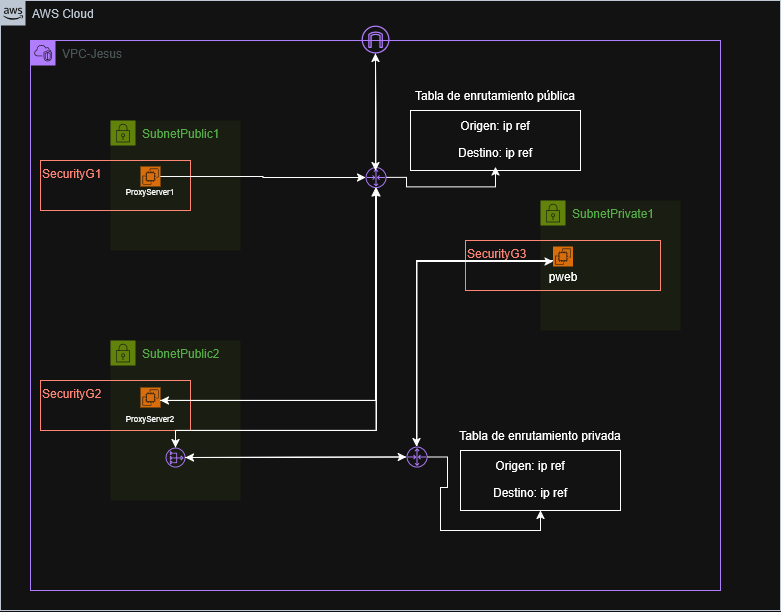

The diagram above was exported from draw.io. Its source (the exported page's mxGraphModel, read from the mxfile embedded in the PNG):
<mxGraphModel dx="1188" dy="649" grid="1" gridSize="10" guides="1" tooltips="1" connect="1" arrows="1" fold="1" page="1" pageScale="1" pageWidth="850" pageHeight="1100" math="0" shadow="0">
  <root>
    <mxCell id="0" />
    <mxCell id="1" parent="0" />
    <mxCell id="nz6NVJVw8Kn4KzOkj17_-2" parent="1" style="points=[[0,0],[0.25,0],[0.5,0],[0.75,0],[1,0],[1,0.25],[1,0.5],[1,0.75],[1,1],[0.75,1],[0.5,1],[0.25,1],[0,1],[0,0.75],[0,0.5],[0,0.25]];outlineConnect=0;gradientColor=none;html=1;whiteSpace=wrap;fontSize=12;fontStyle=0;container=1;pointerEvents=0;collapsible=0;recursiveResize=0;shape=mxgraph.aws4.group;grIcon=mxgraph.aws4.group_aws_cloud_alt;strokeColor=#232F3E;fillColor=none;verticalAlign=top;align=left;spacingLeft=30;fontColor=#232F3E;dashed=0;" value="AWS Cloud" vertex="1">
      <mxGeometry height="610" width="780" x="50" y="100" as="geometry" />
    </mxCell>
    <mxCell id="nz6NVJVw8Kn4KzOkj17_-4" parent="nz6NVJVw8Kn4KzOkj17_-2" style="points=[[0,0],[0.25,0],[0.5,0],[0.75,0],[1,0],[1,0.25],[1,0.5],[1,0.75],[1,1],[0.75,1],[0.5,1],[0.25,1],[0,1],[0,0.75],[0,0.5],[0,0.25]];outlineConnect=0;gradientColor=none;html=1;whiteSpace=wrap;fontSize=12;fontStyle=0;container=1;pointerEvents=0;collapsible=0;recursiveResize=0;shape=mxgraph.aws4.group;grIcon=mxgraph.aws4.group_vpc2;strokeColor=#8C4FFF;fillColor=none;verticalAlign=top;align=left;spacingLeft=30;fontColor=#AAB7B8;dashed=0;" value="VPC-Jesus" vertex="1">
      <mxGeometry height="550" width="690" x="30" y="40" as="geometry" />
    </mxCell>
    <mxCell id="nz6NVJVw8Kn4KzOkj17_-102" parent="nz6NVJVw8Kn4KzOkj17_-4" style="whiteSpace=wrap;html=1;" value="" vertex="1">
      <mxGeometry height="60" width="170" x="380" y="70" as="geometry" />
    </mxCell>
    <mxCell id="nz6NVJVw8Kn4KzOkj17_-6" parent="nz6NVJVw8Kn4KzOkj17_-4" style="points=[[0,0],[0.25,0],[0.5,0],[0.75,0],[1,0],[1,0.25],[1,0.5],[1,0.75],[1,1],[0.75,1],[0.5,1],[0.25,1],[0,1],[0,0.75],[0,0.5],[0,0.25]];outlineConnect=0;gradientColor=none;html=1;whiteSpace=wrap;fontSize=12;fontStyle=0;container=1;pointerEvents=0;collapsible=0;recursiveResize=0;shape=mxgraph.aws4.group;grIcon=mxgraph.aws4.group_security_group;grStroke=0;strokeColor=#7AA116;fillColor=#F2F6E8;verticalAlign=top;align=left;spacingLeft=30;fontColor=#248814;dashed=0;" value="SubnetPublic1" vertex="1">
      <mxGeometry height="130" width="130" x="80" y="80" as="geometry" />
    </mxCell>
    <mxCell id="nz6NVJVw8Kn4KzOkj17_-7" parent="nz6NVJVw8Kn4KzOkj17_-4" style="points=[[0,0],[0.25,0],[0.5,0],[0.75,0],[1,0],[1,0.25],[1,0.5],[1,0.75],[1,1],[0.75,1],[0.5,1],[0.25,1],[0,1],[0,0.75],[0,0.5],[0,0.25]];outlineConnect=0;gradientColor=none;html=1;whiteSpace=wrap;fontSize=12;fontStyle=0;container=1;pointerEvents=0;collapsible=0;recursiveResize=0;shape=mxgraph.aws4.group;grIcon=mxgraph.aws4.group_security_group;grStroke=0;strokeColor=#7AA116;fillColor=#F2F6E8;verticalAlign=top;align=left;spacingLeft=30;fontColor=#248814;dashed=0;" value="SubnetPublic2" vertex="1">
      <mxGeometry height="160" width="130" x="80" y="300" as="geometry" />
    </mxCell>
    <mxCell id="nz6NVJVw8Kn4KzOkj17_-10" parent="nz6NVJVw8Kn4KzOkj17_-7" style="fillColor=none;strokeColor=#DD3522;verticalAlign=top;fontStyle=0;fontColor=#DD3522;whiteSpace=wrap;html=1;align=left;" value="SecurityG2" vertex="1">
      <mxGeometry height="50" width="150" x="-70" y="40" as="geometry" />
    </mxCell>
    <mxCell id="nz6NVJVw8Kn4KzOkj17_-18" parent="nz6NVJVw8Kn4KzOkj17_-7" style="sketch=0;points=[[0,0,0],[0.25,0,0],[0.5,0,0],[0.75,0,0],[1,0,0],[0,1,0],[0.25,1,0],[0.5,1,0],[0.75,1,0],[1,1,0],[0,0.25,0],[0,0.5,0],[0,0.75,0],[1,0.25,0],[1,0.5,0],[1,0.75,0]];outlineConnect=0;fontColor=#232F3E;fillColor=#ED7100;strokeColor=#ffffff;dashed=0;verticalLabelPosition=bottom;verticalAlign=top;align=center;html=1;fontSize=12;fontStyle=0;aspect=fixed;shape=mxgraph.aws4.resourceIcon;resIcon=mxgraph.aws4.ec2;" value="" vertex="1">
      <mxGeometry height="20" width="20" x="30" y="47" as="geometry" />
    </mxCell>
    <mxCell id="nz6NVJVw8Kn4KzOkj17_-22" parent="nz6NVJVw8Kn4KzOkj17_-7" style="text;html=1;whiteSpace=wrap;strokeColor=none;fillColor=none;align=center;verticalAlign=middle;rounded=0;" value="&lt;font style=&quot;font-size: 8px;&quot;&gt;ProxyServer2&lt;/font&gt;" vertex="1">
      <mxGeometry height="20" width="50" x="15" y="67" as="geometry" />
    </mxCell>
    <mxCell id="nz6NVJVw8Kn4KzOkj17_-24" parent="nz6NVJVw8Kn4KzOkj17_-7" style="sketch=0;outlineConnect=0;fontColor=#232F3E;gradientColor=none;fillColor=#8C4FFF;strokeColor=none;dashed=0;verticalLabelPosition=bottom;verticalAlign=top;align=center;html=1;fontSize=12;fontStyle=0;aspect=fixed;pointerEvents=1;shape=mxgraph.aws4.nat_gateway;" value="" vertex="1">
      <mxGeometry height="20" width="20" x="55" y="107" as="geometry" />
    </mxCell>
    <mxCell id="nz6NVJVw8Kn4KzOkj17_-8" parent="nz6NVJVw8Kn4KzOkj17_-4" style="points=[[0,0],[0.25,0],[0.5,0],[0.75,0],[1,0],[1,0.25],[1,0.5],[1,0.75],[1,1],[0.75,1],[0.5,1],[0.25,1],[0,1],[0,0.75],[0,0.5],[0,0.25]];outlineConnect=0;gradientColor=none;html=1;whiteSpace=wrap;fontSize=12;fontStyle=0;container=1;pointerEvents=0;collapsible=0;recursiveResize=0;shape=mxgraph.aws4.group;grIcon=mxgraph.aws4.group_security_group;grStroke=0;strokeColor=#7AA116;fillColor=#F2F6E8;verticalAlign=top;align=left;spacingLeft=30;fontColor=#248814;dashed=0;" value="SubnetPrivate1" vertex="1">
      <mxGeometry height="130" width="140" x="510" y="160" as="geometry" />
    </mxCell>
    <mxCell id="nz6NVJVw8Kn4KzOkj17_-11" parent="nz6NVJVw8Kn4KzOkj17_-8" style="fillColor=none;strokeColor=#DD3522;verticalAlign=top;fontStyle=0;fontColor=#DD3522;whiteSpace=wrap;html=1;align=left;" value="SecurityG3" vertex="1">
      <mxGeometry height="50" width="195" x="-75" y="40" as="geometry" />
    </mxCell>
    <mxCell id="nz6NVJVw8Kn4KzOkj17_-19" parent="nz6NVJVw8Kn4KzOkj17_-8" style="sketch=0;points=[[0,0,0],[0.25,0,0],[0.5,0,0],[0.75,0,0],[1,0,0],[0,1,0],[0.25,1,0],[0.5,1,0],[0.75,1,0],[1,1,0],[0,0.25,0],[0,0.5,0],[0,0.75,0],[1,0.25,0],[1,0.5,0],[1,0.75,0]];outlineConnect=0;fontColor=#232F3E;fillColor=#ED7100;strokeColor=#ffffff;dashed=0;verticalLabelPosition=bottom;verticalAlign=top;align=center;html=1;fontSize=12;fontStyle=0;aspect=fixed;shape=mxgraph.aws4.resourceIcon;resIcon=mxgraph.aws4.ec2;" value="" vertex="1">
      <mxGeometry height="20" width="20" x="12.5" y="46" as="geometry" />
    </mxCell>
    <mxCell id="nz6NVJVw8Kn4KzOkj17_-23" parent="nz6NVJVw8Kn4KzOkj17_-8" style="text;html=1;whiteSpace=wrap;strokeColor=none;fillColor=none;align=center;verticalAlign=middle;rounded=0;" value="pweb" vertex="1">
      <mxGeometry height="20" width="50" x="-2.5" y="66" as="geometry" />
    </mxCell>
    <mxCell id="nz6NVJVw8Kn4KzOkj17_-3" parent="nz6NVJVw8Kn4KzOkj17_-4" style="fillColor=none;strokeColor=#DD3522;verticalAlign=top;fontStyle=0;fontColor=#DD3522;whiteSpace=wrap;html=1;align=left;" value="SecurityG1" vertex="1">
      <mxGeometry height="50" width="150" x="10" y="120" as="geometry" />
    </mxCell>
    <mxCell id="nz6NVJVw8Kn4KzOkj17_-31" edge="1" parent="nz6NVJVw8Kn4KzOkj17_-4" source="nz6NVJVw8Kn4KzOkj17_-15" style="edgeStyle=orthogonalEdgeStyle;rounded=0;orthogonalLoop=1;jettySize=auto;html=1;" target="nz6NVJVw8Kn4KzOkj17_-28">
      <mxGeometry relative="1" as="geometry" />
    </mxCell>
    <mxCell id="nz6NVJVw8Kn4KzOkj17_-15" parent="nz6NVJVw8Kn4KzOkj17_-4" style="sketch=0;points=[[0,0,0],[0.25,0,0],[0.5,0,0],[0.75,0,0],[1,0,0],[0,1,0],[0.25,1,0],[0.5,1,0],[0.75,1,0],[1,1,0],[0,0.25,0],[0,0.5,0],[0,0.75,0],[1,0.25,0],[1,0.5,0],[1,0.75,0]];outlineConnect=0;fontColor=#232F3E;fillColor=#ED7100;strokeColor=#ffffff;dashed=0;verticalLabelPosition=bottom;verticalAlign=top;align=center;html=1;fontSize=12;fontStyle=0;aspect=fixed;shape=mxgraph.aws4.resourceIcon;resIcon=mxgraph.aws4.ec2;" value="" vertex="1">
      <mxGeometry height="20" width="20" x="110" y="126" as="geometry" />
    </mxCell>
    <mxCell id="nz6NVJVw8Kn4KzOkj17_-21" parent="nz6NVJVw8Kn4KzOkj17_-4" style="text;html=1;whiteSpace=wrap;strokeColor=none;fillColor=none;align=center;verticalAlign=middle;rounded=0;" value="&lt;font style=&quot;font-size: 8px;&quot;&gt;ProxyServer1&lt;/font&gt;" vertex="1">
      <mxGeometry height="20" width="50" x="95" y="140" as="geometry" />
    </mxCell>
    <mxCell id="nz6NVJVw8Kn4KzOkj17_-40" edge="1" parent="nz6NVJVw8Kn4KzOkj17_-4" source="nz6NVJVw8Kn4KzOkj17_-27" style="edgeStyle=orthogonalEdgeStyle;rounded=0;orthogonalLoop=1;jettySize=auto;html=1;" target="nz6NVJVw8Kn4KzOkj17_-24">
      <mxGeometry relative="1" as="geometry" />
    </mxCell>
    <mxCell id="nz6NVJVw8Kn4KzOkj17_-107" edge="1" parent="nz6NVJVw8Kn4KzOkj17_-4" source="nz6NVJVw8Kn4KzOkj17_-27" style="edgeStyle=orthogonalEdgeStyle;rounded=0;orthogonalLoop=1;jettySize=auto;html=1;entryX=0.5;entryY=1;entryDx=0;entryDy=0;" target="nz6NVJVw8Kn4KzOkj17_-104">
      <mxGeometry relative="1" as="geometry" />
    </mxCell>
    <mxCell id="nz6NVJVw8Kn4KzOkj17_-27" parent="nz6NVJVw8Kn4KzOkj17_-4" style="sketch=0;outlineConnect=0;fontColor=#232F3E;gradientColor=none;fillColor=#8C4FFF;strokeColor=none;dashed=0;verticalLabelPosition=bottom;verticalAlign=top;align=center;html=1;fontSize=12;fontStyle=0;aspect=fixed;pointerEvents=1;shape=mxgraph.aws4.router;" value="" vertex="1">
      <mxGeometry height="21" width="21" x="376" y="406" as="geometry" />
    </mxCell>
    <mxCell id="nz6NVJVw8Kn4KzOkj17_-36" edge="1" parent="nz6NVJVw8Kn4KzOkj17_-4" source="nz6NVJVw8Kn4KzOkj17_-28" style="edgeStyle=orthogonalEdgeStyle;rounded=0;orthogonalLoop=1;jettySize=auto;html=1;">
      <mxGeometry relative="1" as="geometry">
        <Array as="points">
          <mxPoint x="345" y="360" />
        </Array>
        <mxPoint x="130" y="360" as="targetPoint" />
      </mxGeometry>
    </mxCell>
    <mxCell id="nz6NVJVw8Kn4KzOkj17_-38" edge="1" parent="nz6NVJVw8Kn4KzOkj17_-4" source="nz6NVJVw8Kn4KzOkj17_-28" style="edgeStyle=orthogonalEdgeStyle;rounded=0;orthogonalLoop=1;jettySize=auto;html=1;" target="nz6NVJVw8Kn4KzOkj17_-24">
      <mxGeometry relative="1" as="geometry">
        <Array as="points">
          <mxPoint x="346" y="390" />
          <mxPoint x="145" y="390" />
        </Array>
      </mxGeometry>
    </mxCell>
    <mxCell id="nz6NVJVw8Kn4KzOkj17_-103" edge="1" parent="nz6NVJVw8Kn4KzOkj17_-4" source="nz6NVJVw8Kn4KzOkj17_-28" style="edgeStyle=orthogonalEdgeStyle;rounded=0;orthogonalLoop=1;jettySize=auto;html=1;entryX=0.5;entryY=1;entryDx=0;entryDy=0;" target="nz6NVJVw8Kn4KzOkj17_-101">
      <mxGeometry relative="1" as="geometry" />
    </mxCell>
    <mxCell id="nz6NVJVw8Kn4KzOkj17_-28" parent="nz6NVJVw8Kn4KzOkj17_-4" style="sketch=0;outlineConnect=0;fontColor=#232F3E;gradientColor=none;fillColor=#8C4FFF;strokeColor=none;dashed=0;verticalLabelPosition=bottom;verticalAlign=top;align=center;html=1;fontSize=12;fontStyle=0;aspect=fixed;pointerEvents=1;shape=mxgraph.aws4.router;" value="" vertex="1">
      <mxGeometry height="21" width="21" x="335" y="126.5" as="geometry" />
    </mxCell>
    <mxCell id="nz6NVJVw8Kn4KzOkj17_-35" edge="1" parent="nz6NVJVw8Kn4KzOkj17_-4" source="nz6NVJVw8Kn4KzOkj17_-18" style="edgeStyle=orthogonalEdgeStyle;rounded=0;orthogonalLoop=1;jettySize=auto;html=1;" target="nz6NVJVw8Kn4KzOkj17_-28">
      <mxGeometry relative="1" as="geometry">
        <Array as="points">
          <mxPoint x="345" y="360" />
        </Array>
      </mxGeometry>
    </mxCell>
    <mxCell id="nz6NVJVw8Kn4KzOkj17_-37" edge="1" parent="nz6NVJVw8Kn4KzOkj17_-4" source="nz6NVJVw8Kn4KzOkj17_-24" style="edgeStyle=orthogonalEdgeStyle;rounded=0;orthogonalLoop=1;jettySize=auto;html=1;" target="nz6NVJVw8Kn4KzOkj17_-28">
      <mxGeometry relative="1" as="geometry">
        <Array as="points">
          <mxPoint x="145" y="390" />
          <mxPoint x="346" y="390" />
        </Array>
      </mxGeometry>
    </mxCell>
    <mxCell id="nz6NVJVw8Kn4KzOkj17_-39" edge="1" parent="nz6NVJVw8Kn4KzOkj17_-4" source="nz6NVJVw8Kn4KzOkj17_-24" style="edgeStyle=orthogonalEdgeStyle;rounded=0;orthogonalLoop=1;jettySize=auto;html=1;" target="nz6NVJVw8Kn4KzOkj17_-27">
      <mxGeometry relative="1" as="geometry" />
    </mxCell>
    <mxCell id="nz6NVJVw8Kn4KzOkj17_-41" edge="1" parent="nz6NVJVw8Kn4KzOkj17_-4" source="nz6NVJVw8Kn4KzOkj17_-19" style="edgeStyle=orthogonalEdgeStyle;rounded=0;orthogonalLoop=1;jettySize=auto;html=1;" target="nz6NVJVw8Kn4KzOkj17_-27">
      <mxGeometry relative="1" as="geometry">
        <Array as="points">
          <mxPoint x="386" y="220" />
        </Array>
      </mxGeometry>
    </mxCell>
    <mxCell id="nz6NVJVw8Kn4KzOkj17_-42" edge="1" parent="nz6NVJVw8Kn4KzOkj17_-4" source="nz6NVJVw8Kn4KzOkj17_-27" style="edgeStyle=orthogonalEdgeStyle;rounded=0;orthogonalLoop=1;jettySize=auto;html=1;entryX=0;entryY=0.75;entryDx=0;entryDy=0;entryPerimeter=0;" target="nz6NVJVw8Kn4KzOkj17_-19">
      <mxGeometry relative="1" as="geometry">
        <Array as="points">
          <mxPoint x="386" y="221" />
        </Array>
      </mxGeometry>
    </mxCell>
    <mxCell id="nz6NVJVw8Kn4KzOkj17_-100" parent="nz6NVJVw8Kn4KzOkj17_-4" style="text;html=1;whiteSpace=wrap;strokeColor=none;fillColor=none;align=center;verticalAlign=middle;rounded=0;" value="Origen: ip ref" vertex="1">
      <mxGeometry height="30" width="130" x="400" y="70" as="geometry" />
    </mxCell>
    <mxCell id="nz6NVJVw8Kn4KzOkj17_-101" parent="nz6NVJVw8Kn4KzOkj17_-4" style="text;html=1;whiteSpace=wrap;strokeColor=none;fillColor=none;align=center;verticalAlign=middle;rounded=0;" value="Destino: ip ref" vertex="1">
      <mxGeometry height="30" width="140" x="395" y="96.5" as="geometry" />
    </mxCell>
    <mxCell id="nz6NVJVw8Kn4KzOkj17_-104" parent="nz6NVJVw8Kn4KzOkj17_-4" style="whiteSpace=wrap;html=1;" value="" vertex="1">
      <mxGeometry height="60" width="160" x="430" y="410" as="geometry" />
    </mxCell>
    <mxCell id="nz6NVJVw8Kn4KzOkj17_-105" parent="nz6NVJVw8Kn4KzOkj17_-4" style="text;html=1;whiteSpace=wrap;strokeColor=none;fillColor=none;align=center;verticalAlign=middle;rounded=0;" value="Origen: ip ref" vertex="1">
      <mxGeometry height="30" width="130" x="435" y="410" as="geometry" />
    </mxCell>
    <mxCell id="nz6NVJVw8Kn4KzOkj17_-106" parent="nz6NVJVw8Kn4KzOkj17_-4" style="text;html=1;whiteSpace=wrap;strokeColor=none;fillColor=none;align=center;verticalAlign=middle;rounded=0;" value="Destino: ip ref" vertex="1">
      <mxGeometry height="30" width="140" x="430" y="436.5" as="geometry" />
    </mxCell>
    <mxCell id="nz6NVJVw8Kn4KzOkj17_-108" parent="nz6NVJVw8Kn4KzOkj17_-4" style="text;html=1;whiteSpace=wrap;strokeColor=none;fillColor=none;align=center;verticalAlign=middle;rounded=0;" value="Tabla de enrutamiento pública" vertex="1">
      <mxGeometry height="30" width="180" x="375" y="40" as="geometry" />
    </mxCell>
    <mxCell id="nz6NVJVw8Kn4KzOkj17_-109" parent="nz6NVJVw8Kn4KzOkj17_-4" style="text;html=1;whiteSpace=wrap;strokeColor=none;fillColor=none;align=center;verticalAlign=middle;rounded=0;" value="Tabla de enrutamiento privada" vertex="1">
      <mxGeometry height="30" width="180" x="420" y="380" as="geometry" />
    </mxCell>
    <mxCell id="nz6NVJVw8Kn4KzOkj17_-34" edge="1" parent="nz6NVJVw8Kn4KzOkj17_-2" source="nz6NVJVw8Kn4KzOkj17_-25" style="edgeStyle=orthogonalEdgeStyle;rounded=0;orthogonalLoop=1;jettySize=auto;html=1;">
      <mxGeometry relative="1" as="geometry">
        <mxPoint x="375" y="170" as="targetPoint" />
      </mxGeometry>
    </mxCell>
    <mxCell id="nz6NVJVw8Kn4KzOkj17_-25" parent="nz6NVJVw8Kn4KzOkj17_-2" style="sketch=0;outlineConnect=0;fontColor=#232F3E;gradientColor=none;fillColor=#8C4FFF;strokeColor=none;dashed=0;verticalLabelPosition=bottom;verticalAlign=top;align=center;html=1;fontSize=12;fontStyle=0;aspect=fixed;pointerEvents=1;shape=mxgraph.aws4.internet_gateway;" value="" vertex="1">
      <mxGeometry height="28" width="28" x="361" y="25" as="geometry" />
    </mxCell>
    <mxCell id="nz6NVJVw8Kn4KzOkj17_-33" edge="1" parent="nz6NVJVw8Kn4KzOkj17_-2" source="nz6NVJVw8Kn4KzOkj17_-28" style="edgeStyle=orthogonalEdgeStyle;rounded=0;orthogonalLoop=1;jettySize=auto;html=1;" target="nz6NVJVw8Kn4KzOkj17_-25">
      <mxGeometry relative="1" as="geometry" />
    </mxCell>
  </root>
</mxGraphModel>